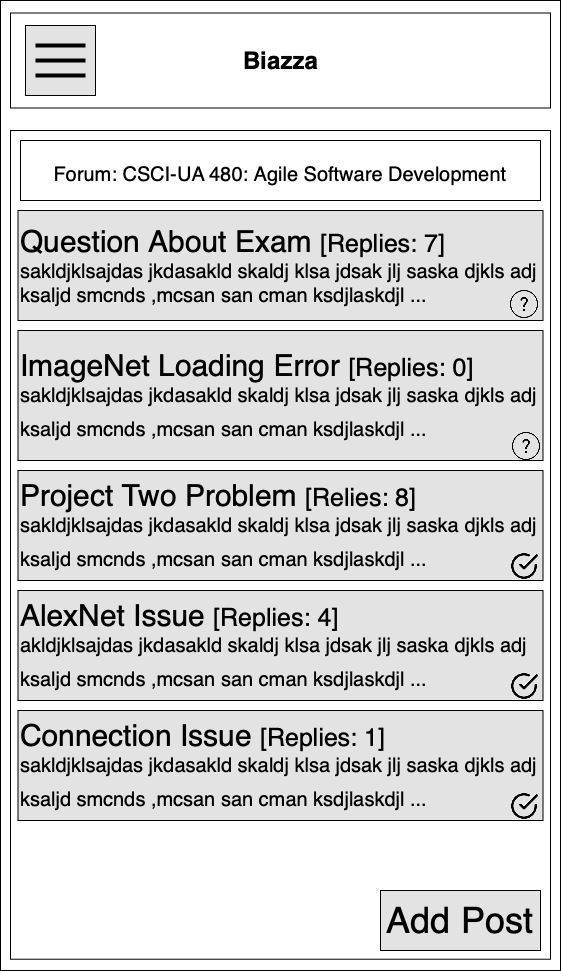

The diagram above was exported from draw.io. Its source (the exported page's mxGraphModel, read from the mxfile embedded in the PNG):
<mxGraphModel dx="1310" dy="898" grid="1" gridSize="10" guides="1" tooltips="1" connect="1" arrows="1" fold="1" page="1" pageScale="1" pageWidth="850" pageHeight="1100" math="0" shadow="0">
  <root>
    <mxCell id="Avl5YcyGfj8cEvzHGFTg-0" />
    <mxCell id="Avl5YcyGfj8cEvzHGFTg-1" parent="Avl5YcyGfj8cEvzHGFTg-0" />
    <mxCell id="7cq5Gg8av1tmyf0npeHt-0" value="" style="rounded=0;whiteSpace=wrap;html=1;" parent="Avl5YcyGfj8cEvzHGFTg-1" vertex="1">
      <mxGeometry x="170" y="60" width="560" height="970" as="geometry" />
    </mxCell>
    <mxCell id="7cq5Gg8av1tmyf0npeHt-1" value="" style="rounded=0;whiteSpace=wrap;html=1;" parent="Avl5YcyGfj8cEvzHGFTg-1" vertex="1">
      <mxGeometry x="180" y="190" width="540" height="828.72" as="geometry" />
    </mxCell>
    <mxCell id="5q7XKgGloOmTrScY3L3T-1" value="" style="rounded=0;whiteSpace=wrap;html=1;" parent="Avl5YcyGfj8cEvzHGFTg-1" vertex="1">
      <mxGeometry x="180" y="72.5" width="540" height="95" as="geometry" />
    </mxCell>
    <mxCell id="5q7XKgGloOmTrScY3L3T-2" value="Biazza" style="text;strokeColor=none;fillColor=none;html=1;fontSize=24;fontStyle=1;verticalAlign=middle;align=center;" parent="Avl5YcyGfj8cEvzHGFTg-1" vertex="1">
      <mxGeometry x="400" y="100" width="100" height="40" as="geometry" />
    </mxCell>
    <mxCell id="5q7XKgGloOmTrScY3L3T-3" value="" style="whiteSpace=wrap;html=1;aspect=fixed;fillColor=#E3E3E3;" parent="Avl5YcyGfj8cEvzHGFTg-1" vertex="1">
      <mxGeometry x="195" y="85" width="70" height="70" as="geometry" />
    </mxCell>
    <mxCell id="5q7XKgGloOmTrScY3L3T-4" value="" style="line;strokeWidth=4;html=1;perimeter=backbonePerimeter;points=[];outlineConnect=0;" parent="Avl5YcyGfj8cEvzHGFTg-1" vertex="1">
      <mxGeometry x="205" y="100" width="50" height="10" as="geometry" />
    </mxCell>
    <mxCell id="5q7XKgGloOmTrScY3L3T-5" value="" style="line;strokeWidth=4;html=1;perimeter=backbonePerimeter;points=[];outlineConnect=0;" parent="Avl5YcyGfj8cEvzHGFTg-1" vertex="1">
      <mxGeometry x="205" y="115" width="50" height="10" as="geometry" />
    </mxCell>
    <mxCell id="5q7XKgGloOmTrScY3L3T-6" value="" style="line;strokeWidth=4;html=1;perimeter=backbonePerimeter;points=[];outlineConnect=0;" parent="Avl5YcyGfj8cEvzHGFTg-1" vertex="1">
      <mxGeometry x="205" y="130" width="50" height="10" as="geometry" />
    </mxCell>
    <mxCell id="5q7XKgGloOmTrScY3L3T-8" value="&lt;span style=&quot;font-size: 20px&quot;&gt;Forum: CSCI-UA 480: Agile Software Development&lt;/span&gt;&lt;span style=&quot;font-size: 30px&quot;&gt;&lt;b&gt;&lt;br&gt;&lt;/b&gt;&lt;/span&gt;" style="rounded=0;whiteSpace=wrap;html=1;" parent="Avl5YcyGfj8cEvzHGFTg-1" vertex="1">
      <mxGeometry x="190" y="200" width="520" height="60" as="geometry" />
    </mxCell>
    <mxCell id="5q7XKgGloOmTrScY3L3T-9" value="&lt;span style=&quot;font-size: 30px&quot;&gt;Project Two Problem&amp;nbsp;&lt;/span&gt;&lt;font style=&quot;font-size: 25px&quot;&gt;[Relies: 8]&lt;/font&gt;&lt;font style=&quot;font-size: 30px&quot;&gt;&amp;nbsp;&lt;/font&gt;&lt;span style=&quot;font-size: 30px&quot;&gt;&lt;br&gt;&lt;/span&gt;&lt;span style=&quot;font-size: 20px&quot;&gt;sakldjklsajdas jkdasakld skaldj klsa jdsak jlj saska djkls adj ksaljd smcnds ,mcsan san cman ksdjlaskdjl ...&lt;/span&gt;&lt;span style=&quot;font-size: 30px&quot;&gt;&lt;br&gt;&lt;/span&gt;" style="rounded=0;whiteSpace=wrap;html=1;align=left;fillColor=#E3E3E3;" parent="Avl5YcyGfj8cEvzHGFTg-1" vertex="1">
      <mxGeometry x="187.5" y="530" width="525" height="110" as="geometry" />
    </mxCell>
    <mxCell id="5q7XKgGloOmTrScY3L3T-10" value="&lt;span style=&quot;font-size: 30px&quot;&gt;ImageNet Loading Error&lt;/span&gt;&lt;font style=&quot;font-size: 30px&quot;&gt;&amp;nbsp;&lt;/font&gt;&lt;font style=&quot;font-size: 25px&quot;&gt;[Replies: 0]&lt;/font&gt;&lt;font style=&quot;font-size: 30px&quot;&gt;&amp;nbsp;&lt;br&gt;&lt;/font&gt;&lt;div&gt;&lt;/div&gt;&lt;span style=&quot;font-size: 20px&quot;&gt;sakldjklsajdas jkdasakld skaldj klsa jdsak jlj saska djkls adj ksaljd smcnds ,mcsan san cman ksdjlaskdjl ...&lt;/span&gt;&lt;span style=&quot;font-size: 30px&quot;&gt;&lt;br&gt;&lt;/span&gt;" style="rounded=0;whiteSpace=wrap;html=1;align=left;fillColor=#E3E3E3;" parent="Avl5YcyGfj8cEvzHGFTg-1" vertex="1">
      <mxGeometry x="187.5" y="390" width="525" height="130" as="geometry" />
    </mxCell>
    <mxCell id="5q7XKgGloOmTrScY3L3T-11" value="&lt;div&gt;&lt;font style=&quot;font-size: 30px&quot;&gt;Question About Exam &lt;/font&gt;&lt;font style=&quot;font-size: 25px&quot;&gt;[Replies: 7]&lt;/font&gt;&lt;/div&gt;&lt;div&gt;&lt;span style=&quot;font-size: 20px&quot;&gt;sakldjklsajdas jkdasakld skaldj klsa jdsak jlj saska djkls adj ksaljd smcnds ,mcsan san cman ksdjlaskdjl ...&lt;/span&gt;&lt;br&gt;&lt;/div&gt;" style="rounded=0;whiteSpace=wrap;html=1;align=left;fillColor=#E3E3E3;" parent="Avl5YcyGfj8cEvzHGFTg-1" vertex="1">
      <mxGeometry x="187.5" y="270" width="525" height="110" as="geometry" />
    </mxCell>
    <mxCell id="HQZ1w1CXYjXCiQD_xroj-0" value="&lt;font style=&quot;font-size: 36px&quot;&gt;Add Post&lt;/font&gt;" style="rounded=0;whiteSpace=wrap;html=1;fillColor=#E3E3E3;" parent="Avl5YcyGfj8cEvzHGFTg-1" vertex="1">
      <mxGeometry x="550" y="950" width="160" height="60" as="geometry" />
    </mxCell>
    <mxCell id="VzL552KFsq8dw2ZqzEB9-1" value="" style="shape=image;html=1;verticalAlign=top;verticalLabelPosition=bottom;labelBackgroundColor=#ffffff;imageAspect=0;aspect=fixed;image=https://cdn2.iconfinder.com/data/icons/ios-7-icons/50/help-128.png" parent="Avl5YcyGfj8cEvzHGFTg-1" vertex="1">
      <mxGeometry x="680" y="350" width="28" height="28" as="geometry" />
    </mxCell>
    <mxCell id="VzL552KFsq8dw2ZqzEB9-3" value="" style="shape=image;html=1;verticalAlign=top;verticalLabelPosition=bottom;labelBackgroundColor=#ffffff;imageAspect=0;aspect=fixed;image=https://cdn2.iconfinder.com/data/icons/ios-7-icons/50/help-128.png" parent="Avl5YcyGfj8cEvzHGFTg-1" vertex="1">
      <mxGeometry x="682" y="492" width="28" height="28" as="geometry" />
    </mxCell>
    <mxCell id="VzL552KFsq8dw2ZqzEB9-6" value="" style="shape=image;html=1;verticalAlign=top;verticalLabelPosition=bottom;labelBackgroundColor=#ffffff;imageAspect=0;aspect=fixed;image=https://cdn1.iconfinder.com/data/icons/feather-2/24/check-circle-128.png" parent="Avl5YcyGfj8cEvzHGFTg-1" vertex="1">
      <mxGeometry x="680" y="612" width="28" height="28" as="geometry" />
    </mxCell>
    <mxCell id="VzL552KFsq8dw2ZqzEB9-7" value="&lt;font style=&quot;font-size: 30px&quot;&gt;AlexNet Issue&amp;nbsp;&lt;/font&gt;&lt;font style=&quot;font-size: 25px&quot;&gt;[Replies: 4]&lt;/font&gt;&lt;font style=&quot;font-size: 30px&quot;&gt;&amp;nbsp;&lt;br&gt;&lt;/font&gt;&lt;span style=&quot;font-size: 20px&quot;&gt;akldjklsajdas jkdasakld skaldj klsa jdsak jlj saska djkls adj ksaljd smcnds ,mcsan san cman ksdjlaskdjl ...&lt;/span&gt;&lt;span style=&quot;font-size: 30px&quot;&gt;&lt;br&gt;&lt;/span&gt;" style="rounded=0;whiteSpace=wrap;html=1;align=left;fillColor=#E3E3E3;" parent="Avl5YcyGfj8cEvzHGFTg-1" vertex="1">
      <mxGeometry x="187.5" y="650" width="525" height="110" as="geometry" />
    </mxCell>
    <mxCell id="VzL552KFsq8dw2ZqzEB9-8" value="" style="shape=image;html=1;verticalAlign=top;verticalLabelPosition=bottom;labelBackgroundColor=#ffffff;imageAspect=0;aspect=fixed;image=https://cdn1.iconfinder.com/data/icons/feather-2/24/check-circle-128.png" parent="Avl5YcyGfj8cEvzHGFTg-1" vertex="1">
      <mxGeometry x="680" y="732" width="28" height="28" as="geometry" />
    </mxCell>
    <mxCell id="VzL552KFsq8dw2ZqzEB9-9" value="&lt;span style=&quot;font-size: 30px&quot;&gt;Connection Issue&amp;nbsp;&lt;/span&gt;&lt;font style=&quot;font-size: 25px&quot;&gt;[Replies: 1]&lt;/font&gt;&lt;font style=&quot;font-size: 30px&quot;&gt;&amp;nbsp;&lt;/font&gt;&lt;span style=&quot;font-size: 30px&quot;&gt;&lt;br&gt;&lt;/span&gt;&lt;span style=&quot;font-size: 20px&quot;&gt;sakldjklsajdas jkdasakld skaldj klsa jdsak jlj saska djkls adj ksaljd smcnds ,mcsan san cman ksdjlaskdjl ...&lt;/span&gt;&lt;span style=&quot;font-size: 30px&quot;&gt;&lt;br&gt;&lt;/span&gt;" style="rounded=0;whiteSpace=wrap;html=1;align=left;fillColor=#E3E3E3;" parent="Avl5YcyGfj8cEvzHGFTg-1" vertex="1">
      <mxGeometry x="187.5" y="770" width="525" height="110" as="geometry" />
    </mxCell>
    <mxCell id="VzL552KFsq8dw2ZqzEB9-10" value="" style="shape=image;html=1;verticalAlign=top;verticalLabelPosition=bottom;labelBackgroundColor=#ffffff;imageAspect=0;aspect=fixed;image=https://cdn1.iconfinder.com/data/icons/feather-2/24/check-circle-128.png" parent="Avl5YcyGfj8cEvzHGFTg-1" vertex="1">
      <mxGeometry x="680" y="852" width="28" height="28" as="geometry" />
    </mxCell>
  </root>
</mxGraphModel>